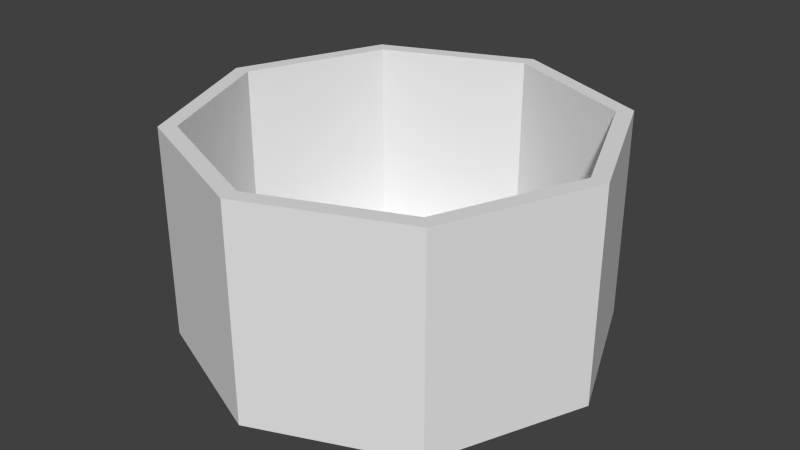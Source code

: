 # Source: cp_bowl_p0.blend  (saved by Blender 2.75.0; exported with 4.5.12 LTS)
import bpy
from mathutils import Matrix  # noqa: F401  (used for matrix-valued properties, if any)

bpy.ops.wm.read_factory_settings(use_empty=True)
scene = bpy.context.scene
scene.name = 'Scene'

# ---- collections
col_collection_1 = bpy.data.collections.new('Collection 1'); scene.collection.children.link(col_collection_1)

# ---- world
world_world = bpy.data.worlds.new('World'); scene.world = world_world
world_world.color = (0.05088, 0.05088, 0.05088)
world_world.use_sun_shadow = False
world_world.sun_shadow_jitter_overblur = 0.0
world_world.cycles.sampling_method = 'MANUAL'
world_world.cycles.sample_map_resolution = 256

# ---- meshes
me_cylinder = bpy.data.meshes.new('Cylinder')
me_cylinder.from_pydata([(0.0, 1.0, -0.5), (0.0, 0.9209, 0.5), (0.7071, 0.7071, -0.5), (0.6512, 0.6512, 0.5), (1.0, -4.371e-08, -0.5), (0.9209, -4.244e-08, 0.5), (0.7071, -0.7071, -0.5), (0.6512, -0.6512, 0.5), (-8.742e-08, -1.0, -0.5), (-8.104e-08, -0.9209, 0.5), (-0.7071, -0.7071, -0.5), (-0.6512, -0.6512, 0.5), (-1.0, 1.192e-08, -0.5), (-0.9209, 1.192e-08, 0.5), (-0.7071, 0.7071, -0.5), (-0.6512, 0.6512, 0.5), (0.7071, 0.7071, 0.5), (0.0, 1.0, 0.5), (1.0, -4.371e-08, 0.5), (0.7071, -0.7071, 0.5), (-8.742e-08, -1.0, 0.5), (-0.7071, -0.7071, 0.5), (-1.0, 1.192e-08, 0.5), (-0.7071, 0.7071, 0.5), (0.6512, 0.6512, -0.4293), (0.0, 0.9209, -0.4293), (-0.6512, 0.6512, -0.4293), (-0.9209, 1.192e-08, -0.4293), (-0.6512, -0.6512, -0.4293), (-8.104e-08, -0.9209, -0.4293), (0.6512, -0.6512, -0.4293), (0.9209, -4.244e-08, -0.4293)], [], [(0, 17, 16, 2), (2, 16, 18, 4), (4, 18, 19, 6), (6, 19, 20, 8), (8, 20, 21, 10), (10, 21, 22, 12), (14, 23, 17, 0), (12, 22, 23, 14), (0, 2, 4, 6, 8, 10, 12, 14), (1, 3, 16, 17), (3, 5, 18, 16), (5, 7, 19, 18), (7, 9, 20, 19), (9, 11, 21, 20), (11, 13, 22, 21), (13, 15, 23, 22), (15, 1, 17, 23), (24, 25, 26, 27, 28, 29, 30, 31), (1, 25, 24, 3), (15, 26, 25, 1), (13, 27, 26, 15), (11, 28, 27, 13), (9, 29, 28, 11), (7, 30, 29, 9), (5, 31, 30, 7), (3, 24, 31, 5)])
me_cylinder.use_remesh_preserve_volume = False
me_cylinder.use_remesh_preserve_attributes = False
me_cylinder.use_mirror_vertex_groups = False
me_cylinder.update()

# ---- objects
ob_cylinder = bpy.data.objects.new('Cylinder', me_cylinder)

# ---- transforms, parenting, visibility, modifiers, constraints
ob_cylinder.location = (0.0, 0.0, 0.5038)
ob_cylinder.lineart.crease_threshold = 0.0

# ---- collection membership
col_collection_1.objects.link(ob_cylinder)

# ---- scene / render settings (as saved in the file)
scene.frame_start = 1; scene.frame_end = 250; scene.frame_set(1)
scene.render.engine = 'BLENDER_EEVEE_NEXT'
scene.render.resolution_percentage = 50
scene.render.dither_intensity = 0.0
scene.cycles.use_denoising = False
scene.cycles.samples = 10
scene.cycles.sampling_pattern = 'TABULATED_SOBOL'
scene.cycles.light_sampling_threshold = 0.0
scene.cycles.use_adaptive_sampling = False
scene.cycles.use_light_tree = False
scene.cycles.blur_glossy = 0.0
scene.cycles.pixel_filter_type = 'GAUSSIAN'
scene.cycles.sample_clamp_indirect = 0.0
scene.view_settings.view_transform = 'Standard'
bpy.context.view_layer.update()

# ---- added for rendering (the .blend has no active camera and no usable light): camera, sun
cam_auto = bpy.data.cameras.new('AutoCamera')
cam_auto.lens = 50.0
cam_auto.sensor_width = 36.0
cam_auto.clip_end = 1000.0
ob_auto_camera = bpy.data.objects.new('AutoCamera', cam_auto)
scene.collection.objects.link(ob_auto_camera)
ob_auto_camera.location = (2.77567, -3.33081, 2.72431)
ob_auto_camera.rotation_euler = (1.09748, -7.21219e-08, 0.694738)
scene.camera = ob_auto_camera
light_auto_sun = bpy.data.lights.new('AutoSun', 'SUN')
light_auto_sun.energy = 3.0
light_auto_sun.angle = 0.0523599
ob_auto_sun = bpy.data.objects.new('AutoSun', light_auto_sun)
scene.collection.objects.link(ob_auto_sun)
ob_auto_sun.rotation_euler = (0.872665, 0.174533, 0.523599)
bpy.context.view_layer.update()
